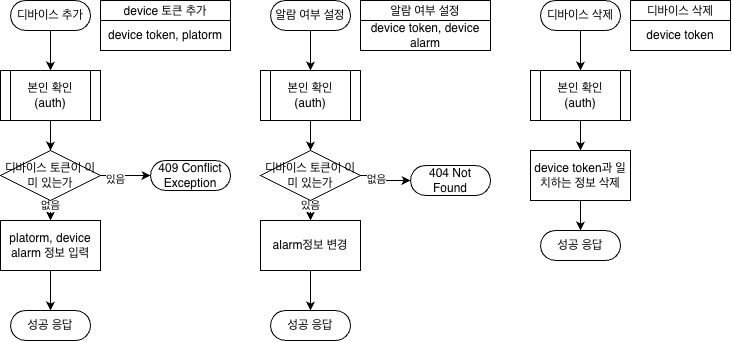

The diagram above was exported from draw.io. Its source (the exported page's mxGraphModel, read from the mxfile embedded in the PNG):
<mxGraphModel dx="964" dy="633" grid="1" gridSize="10" guides="1" tooltips="1" connect="1" arrows="1" fold="1" page="1" pageScale="1" pageWidth="827" pageHeight="1169" math="0" shadow="0">
  <root>
    <mxCell id="0" />
    <mxCell id="1" parent="0" />
    <mxCell id="FvHCqdWhdaXc0vx5An2u-1" parent="1" style="html=1;dashed=0;whiteSpace=wrap;shape=mxgraph.dfd.start" value="디바이스 추가" vertex="1">
      <mxGeometry height="30" width="80" x="20" y="10" as="geometry" />
    </mxCell>
    <mxCell id="FvHCqdWhdaXc0vx5An2u-2" edge="1" parent="1" source="FvHCqdWhdaXc0vx5An2u-1" style="endArrow=classic;html=1;rounded=0;exitX=0.5;exitY=0.5;exitDx=0;exitDy=15;exitPerimeter=0;entryX=0.5;entryY=0;entryDx=0;entryDy=0;" target="8A8n1579nz_EdX6Pbqad-1" value="">
      <mxGeometry height="50" relative="1" width="50" as="geometry">
        <mxPoint x="350" y="330" as="sourcePoint" />
        <mxPoint x="60" y="80" as="targetPoint" />
      </mxGeometry>
    </mxCell>
    <mxCell id="FvHCqdWhdaXc0vx5An2u-17" parent="1" style="swimlane;fontStyle=0;childLayout=stackLayout;horizontal=1;startSize=20;fillColor=#ffffff;horizontalStack=0;resizeParent=1;resizeParentMax=0;resizeLast=0;collapsible=0;marginBottom=0;swimlaneFillColor=#ffffff;" value="device 토큰 추가" vertex="1">
      <mxGeometry height="50" width="130" x="110" y="10" as="geometry" />
    </mxCell>
    <mxCell id="FvHCqdWhdaXc0vx5An2u-18" parent="FvHCqdWhdaXc0vx5An2u-17" style="text;html=1;whiteSpace=wrap;strokeColor=none;fillColor=none;align=center;verticalAlign=middle;rounded=0;" value="device token, platorm" vertex="1">
      <mxGeometry height="30" width="130" y="20" as="geometry" />
    </mxCell>
    <mxCell id="FvHCqdWhdaXc0vx5An2u-22" parent="1" style="html=1;dashed=0;whiteSpace=wrap;shape=mxgraph.dfd.start" value="디바이스 삭제" vertex="1">
      <mxGeometry height="30" width="80" x="550" y="10" as="geometry" />
    </mxCell>
    <mxCell id="FvHCqdWhdaXc0vx5An2u-23" edge="1" parent="1" source="FvHCqdWhdaXc0vx5An2u-22" style="endArrow=classic;html=1;rounded=0;exitX=0.5;exitY=0.5;exitDx=0;exitDy=15;exitPerimeter=0;entryX=0.5;entryY=0;entryDx=0;entryDy=0;" target="29hzPQT8wRhRFjfrRW73-11" value="">
      <mxGeometry height="50" relative="1" width="50" as="geometry">
        <mxPoint x="880" y="330" as="sourcePoint" />
        <mxPoint x="590" y="80" as="targetPoint" />
      </mxGeometry>
    </mxCell>
    <mxCell id="FvHCqdWhdaXc0vx5An2u-38" parent="1" style="swimlane;fontStyle=0;childLayout=stackLayout;horizontal=1;startSize=20;fillColor=#ffffff;horizontalStack=0;resizeParent=1;resizeParentMax=0;resizeLast=0;collapsible=0;marginBottom=0;swimlaneFillColor=#ffffff;" value="디바이스 삭제" vertex="1">
      <mxGeometry height="50" width="100" x="640" y="10" as="geometry" />
    </mxCell>
    <mxCell id="FvHCqdWhdaXc0vx5An2u-39" parent="FvHCqdWhdaXc0vx5An2u-38" style="text;html=1;whiteSpace=wrap;strokeColor=none;fillColor=none;align=center;verticalAlign=middle;rounded=0;" value="device token" vertex="1">
      <mxGeometry height="30" width="100" y="20" as="geometry" />
    </mxCell>
    <mxCell id="8A8n1579nz_EdX6Pbqad-3" edge="1" parent="1" source="8A8n1579nz_EdX6Pbqad-1" style="edgeStyle=orthogonalEdgeStyle;rounded=0;orthogonalLoop=1;jettySize=auto;html=1;entryX=0.5;entryY=0;entryDx=0;entryDy=0;" target="8A8n1579nz_EdX6Pbqad-4">
      <mxGeometry relative="1" as="geometry">
        <mxPoint x="60" y="160" as="targetPoint" />
      </mxGeometry>
    </mxCell>
    <UserObject label="본인 확인&lt;div&gt;(auth)&lt;/div&gt;" link="data:page/id,Kii585ZpfROh2enOPHUK" id="8A8n1579nz_EdX6Pbqad-1">
      <mxCell parent="1" style="shape=process;whiteSpace=wrap;html=1;backgroundOutline=1;" vertex="1">
        <mxGeometry height="50" width="100" x="10" y="80" as="geometry" />
      </mxCell>
    </UserObject>
    <mxCell id="29hzPQT8wRhRFjfrRW73-2" edge="1" parent="1" source="8A8n1579nz_EdX6Pbqad-4" style="edgeStyle=orthogonalEdgeStyle;rounded=0;orthogonalLoop=1;jettySize=auto;html=1;entryX=0;entryY=0.5;entryDx=0;entryDy=0;entryPerimeter=0;" target="29hzPQT8wRhRFjfrRW73-8">
      <mxGeometry relative="1" as="geometry">
        <mxPoint x="190" y="230" as="targetPoint" />
      </mxGeometry>
    </mxCell>
    <mxCell id="29hzPQT8wRhRFjfrRW73-5" connectable="0" parent="29hzPQT8wRhRFjfrRW73-2" style="edgeLabel;html=1;align=center;verticalAlign=middle;resizable=0;points=[];" value="있음" vertex="1">
      <mxGeometry relative="1" x="-0.44" y="-3" as="geometry">
        <mxPoint as="offset" />
      </mxGeometry>
    </mxCell>
    <mxCell id="29hzPQT8wRhRFjfrRW73-4" edge="1" parent="1" source="8A8n1579nz_EdX6Pbqad-4" style="edgeStyle=orthogonalEdgeStyle;rounded=0;orthogonalLoop=1;jettySize=auto;html=1;entryX=0.5;entryY=0;entryDx=0;entryDy=0;" target="29hzPQT8wRhRFjfrRW73-3">
      <mxGeometry relative="1" as="geometry" />
    </mxCell>
    <mxCell id="29hzPQT8wRhRFjfrRW73-6" connectable="0" parent="29hzPQT8wRhRFjfrRW73-4" style="edgeLabel;html=1;align=center;verticalAlign=middle;resizable=0;points=[];" value="없음" vertex="1">
      <mxGeometry relative="1" x="0.4667" y="-1" as="geometry">
        <mxPoint as="offset" />
      </mxGeometry>
    </mxCell>
    <mxCell id="8A8n1579nz_EdX6Pbqad-4" parent="1" style="shape=rhombus;html=1;dashed=0;whiteSpace=wrap;perimeter=rhombusPerimeter;" value="디바이스 토큰이 이미 있는가" vertex="1">
      <mxGeometry height="50" width="100" x="10" y="160" as="geometry" />
    </mxCell>
    <mxCell id="29hzPQT8wRhRFjfrRW73-3" parent="1" style="html=1;dashed=0;whiteSpace=wrap;" value="platorm, device alarm 정보 입력" vertex="1">
      <mxGeometry height="50" width="100" x="10" y="230" as="geometry" />
    </mxCell>
    <mxCell id="29hzPQT8wRhRFjfrRW73-7" parent="1" style="html=1;dashed=0;whiteSpace=wrap;shape=mxgraph.dfd.start" value="성공 응답" vertex="1">
      <mxGeometry height="30" width="80" x="20" y="320" as="geometry" />
    </mxCell>
    <mxCell id="29hzPQT8wRhRFjfrRW73-8" parent="1" style="html=1;dashed=0;whiteSpace=wrap;shape=mxgraph.dfd.start" value="409 &lt;span style=&quot;color: light-dark(rgb(0, 0, 0), rgb(255, 255, 255)); background-color: transparent;&quot;&gt;Conflict&lt;/span&gt;&lt;div&gt;Exception&lt;/div&gt;" vertex="1">
      <mxGeometry height="30" width="80" x="160" y="170" as="geometry" />
    </mxCell>
    <mxCell id="29hzPQT8wRhRFjfrRW73-10" edge="1" parent="1" source="29hzPQT8wRhRFjfrRW73-3" style="edgeStyle=orthogonalEdgeStyle;rounded=0;orthogonalLoop=1;jettySize=auto;html=1;entryX=0.5;entryY=0.5;entryDx=0;entryDy=-15;entryPerimeter=0;" target="29hzPQT8wRhRFjfrRW73-7">
      <mxGeometry relative="1" as="geometry" />
    </mxCell>
    <mxCell id="29hzPQT8wRhRFjfrRW73-13" edge="1" parent="1" source="29hzPQT8wRhRFjfrRW73-11" style="edgeStyle=orthogonalEdgeStyle;rounded=0;orthogonalLoop=1;jettySize=auto;html=1;" target="29hzPQT8wRhRFjfrRW73-12">
      <mxGeometry relative="1" as="geometry" />
    </mxCell>
    <UserObject label="본인 확인&lt;div&gt;(auth)&lt;/div&gt;" link="data:page/id,Kii585ZpfROh2enOPHUK" id="29hzPQT8wRhRFjfrRW73-11">
      <mxCell parent="1" style="shape=process;whiteSpace=wrap;html=1;backgroundOutline=1;" vertex="1">
        <mxGeometry height="50" width="100" x="540" y="80" as="geometry" />
      </mxCell>
    </UserObject>
    <mxCell id="29hzPQT8wRhRFjfrRW73-12" parent="1" style="html=1;dashed=0;whiteSpace=wrap;" value="device token과 일치하는 정보 삭제" vertex="1">
      <mxGeometry height="50" width="100" x="540" y="160" as="geometry" />
    </mxCell>
    <mxCell id="29hzPQT8wRhRFjfrRW73-14" parent="1" style="html=1;dashed=0;whiteSpace=wrap;shape=mxgraph.dfd.start" value="성공 응답" vertex="1">
      <mxGeometry height="30" width="80" x="550" y="240" as="geometry" />
    </mxCell>
    <mxCell id="29hzPQT8wRhRFjfrRW73-15" edge="1" parent="1" source="29hzPQT8wRhRFjfrRW73-12" style="edgeStyle=orthogonalEdgeStyle;rounded=0;orthogonalLoop=1;jettySize=auto;html=1;entryX=0.5;entryY=0.5;entryDx=0;entryDy=-15;entryPerimeter=0;" target="29hzPQT8wRhRFjfrRW73-14">
      <mxGeometry relative="1" as="geometry" />
    </mxCell>
    <mxCell id="29hzPQT8wRhRFjfrRW73-16" parent="1" style="html=1;dashed=0;whiteSpace=wrap;shape=mxgraph.dfd.start" value="알람 여부 설정" vertex="1">
      <mxGeometry height="30" width="80" x="280" y="10" as="geometry" />
    </mxCell>
    <mxCell id="29hzPQT8wRhRFjfrRW73-17" edge="1" parent="1" source="29hzPQT8wRhRFjfrRW73-16" style="endArrow=classic;html=1;rounded=0;exitX=0.5;exitY=0.5;exitDx=0;exitDy=15;exitPerimeter=0;entryX=0.5;entryY=0;entryDx=0;entryDy=0;" target="29hzPQT8wRhRFjfrRW73-21" value="">
      <mxGeometry height="50" relative="1" width="50" as="geometry">
        <mxPoint x="610" y="330" as="sourcePoint" />
        <mxPoint x="320" y="80" as="targetPoint" />
      </mxGeometry>
    </mxCell>
    <mxCell id="29hzPQT8wRhRFjfrRW73-20" edge="1" parent="1" source="29hzPQT8wRhRFjfrRW73-21" style="edgeStyle=orthogonalEdgeStyle;rounded=0;orthogonalLoop=1;jettySize=auto;html=1;entryX=0.5;entryY=0;entryDx=0;entryDy=0;" target="29hzPQT8wRhRFjfrRW73-31">
      <mxGeometry relative="1" as="geometry">
        <mxPoint x="320" y="160" as="targetPoint" />
      </mxGeometry>
    </mxCell>
    <UserObject label="본인 확인&lt;div&gt;(auth)&lt;/div&gt;" link="data:page/id,Kii585ZpfROh2enOPHUK" id="29hzPQT8wRhRFjfrRW73-21">
      <mxCell parent="1" style="shape=process;whiteSpace=wrap;html=1;backgroundOutline=1;" vertex="1">
        <mxGeometry height="50" width="100" x="270" y="80" as="geometry" />
      </mxCell>
    </UserObject>
    <mxCell id="29hzPQT8wRhRFjfrRW73-25" parent="1" style="swimlane;fontStyle=0;childLayout=stackLayout;horizontal=1;startSize=20;fillColor=#ffffff;horizontalStack=0;resizeParent=1;resizeParentMax=0;resizeLast=0;collapsible=0;marginBottom=0;swimlaneFillColor=#ffffff;" value="알람 여부 설정" vertex="1">
      <mxGeometry height="50" width="130" x="370" y="10" as="geometry" />
    </mxCell>
    <mxCell id="29hzPQT8wRhRFjfrRW73-26" parent="29hzPQT8wRhRFjfrRW73-25" style="text;html=1;whiteSpace=wrap;strokeColor=none;fillColor=none;align=center;verticalAlign=middle;rounded=0;" value="device token, device alarm" vertex="1">
      <mxGeometry height="30" width="130" y="20" as="geometry" />
    </mxCell>
    <mxCell id="29hzPQT8wRhRFjfrRW73-27" edge="1" parent="1" source="29hzPQT8wRhRFjfrRW73-31" style="edgeStyle=orthogonalEdgeStyle;rounded=0;orthogonalLoop=1;jettySize=auto;html=1;entryX=0;entryY=0.5;entryDx=0;entryDy=0;entryPerimeter=0;" target="ro5U87pwacom8cibaMzN-1">
      <mxGeometry relative="1" as="geometry">
        <mxPoint x="450" y="230" as="targetPoint" />
      </mxGeometry>
    </mxCell>
    <mxCell id="29hzPQT8wRhRFjfrRW73-28" connectable="0" parent="29hzPQT8wRhRFjfrRW73-27" style="edgeLabel;html=1;align=center;verticalAlign=middle;resizable=0;points=[];" value="없음" vertex="1">
      <mxGeometry relative="1" x="-0.44" y="-3" as="geometry">
        <mxPoint as="offset" />
      </mxGeometry>
    </mxCell>
    <mxCell id="29hzPQT8wRhRFjfrRW73-29" edge="1" parent="1" source="29hzPQT8wRhRFjfrRW73-31" style="edgeStyle=orthogonalEdgeStyle;rounded=0;orthogonalLoop=1;jettySize=auto;html=1;entryX=0.5;entryY=0;entryDx=0;entryDy=0;" target="29hzPQT8wRhRFjfrRW73-33">
      <mxGeometry relative="1" as="geometry" />
    </mxCell>
    <mxCell id="29hzPQT8wRhRFjfrRW73-30" connectable="0" parent="29hzPQT8wRhRFjfrRW73-29" style="edgeLabel;html=1;align=center;verticalAlign=middle;resizable=0;points=[];" value="있음" vertex="1">
      <mxGeometry relative="1" x="0.4667" y="-1" as="geometry">
        <mxPoint as="offset" />
      </mxGeometry>
    </mxCell>
    <mxCell id="29hzPQT8wRhRFjfrRW73-31" parent="1" style="shape=rhombus;html=1;dashed=0;whiteSpace=wrap;perimeter=rhombusPerimeter;" value="디바이스 토큰이 이미 있는가" vertex="1">
      <mxGeometry height="50" width="100" x="270" y="160" as="geometry" />
    </mxCell>
    <mxCell id="29hzPQT8wRhRFjfrRW73-33" parent="1" style="html=1;dashed=0;whiteSpace=wrap;" value="alarm정보 변경" vertex="1">
      <mxGeometry height="50" width="100" x="270" y="230" as="geometry" />
    </mxCell>
    <mxCell id="29hzPQT8wRhRFjfrRW73-34" parent="1" style="html=1;dashed=0;whiteSpace=wrap;shape=mxgraph.dfd.start" value="성공 응답" vertex="1">
      <mxGeometry height="30" width="80" x="280" y="320" as="geometry" />
    </mxCell>
    <mxCell id="29hzPQT8wRhRFjfrRW73-37" edge="1" parent="1" source="29hzPQT8wRhRFjfrRW73-33" style="edgeStyle=orthogonalEdgeStyle;rounded=0;orthogonalLoop=1;jettySize=auto;html=1;entryX=0.5;entryY=0.5;entryDx=0;entryDy=-15;entryPerimeter=0;" target="29hzPQT8wRhRFjfrRW73-34">
      <mxGeometry relative="1" as="geometry" />
    </mxCell>
    <mxCell id="ro5U87pwacom8cibaMzN-1" parent="1" style="html=1;dashed=0;whiteSpace=wrap;shape=mxgraph.dfd.start" value="404 Not Found" vertex="1">
      <mxGeometry height="30" width="80" x="420" y="175" as="geometry" />
    </mxCell>
  </root>
</mxGraphModel>